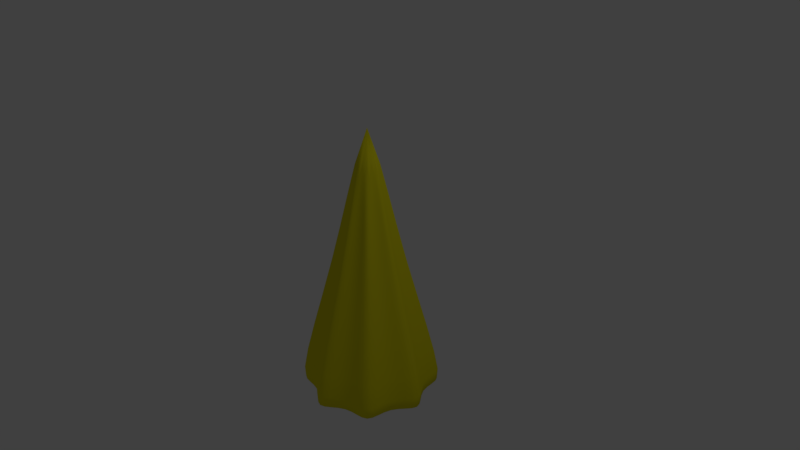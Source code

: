 # Source: Cone_Shot.blend  (saved by Blender 2.79.0; exported with 4.5.12 LTS)
import bpy
from mathutils import Matrix  # noqa: F401  (used for matrix-valued properties, if any)

bpy.ops.wm.read_factory_settings(use_empty=True)
scene = bpy.context.scene
scene.name = 'Scene'

# ---- collections
col_collection_1 = bpy.data.collections.new('Collection 1'); scene.collection.children.link(col_collection_1)

# ---- materials (node trees are filled in below, after node groups)
mat_homing_shot = bpy.data.materials.new('Homing Shot')
mat_homing_shot.alpha_threshold = 0.0
mat_homing_shot.use_transparent_shadow = False
mat_homing_shot.diffuse_color = (0.8, 0.7287, 0.01031, 1.0)
mat_homing_shot.roughness = 0.5
mat_homing_shot.line_color = (0.0, 0.0, 0.0, 1.0)

# ---- material node trees

# ---- world
world_world = bpy.data.worlds.new('World'); scene.world = world_world
world_world.color = (0.05088, 0.05088, 0.05088)
world_world.use_sun_shadow = False
world_world.sun_shadow_jitter_overblur = 0.0
world_world.cycles.sampling_method = 'MANUAL'

# ---- cameras
cam_camera = bpy.data.cameras.new('Camera')
cam_camera.clip_end = 100.0
cam_camera.lens = 35.0
cam_camera.sensor_width = 32.0
cam_camera.sensor_height = 18.0
cam_camera.ortho_scale = 7.314
cam_camera.dof.focus_distance = 0.0
cam_camera.dof.aperture_fstop = 128.0

# ---- lights
light_lamp = bpy.data.lights.new('Lamp', 'POINT')
light_lamp.transmission_factor = 0.0
light_lamp.cutoff_distance = 30.0
light_lamp.energy = 100.0
light_lamp.shadow_buffer_clip_start = 1.001
light_lamp.shadow_soft_size = 0.1
light_lamp.shadow_maximum_resolution = 0.006
light_lamp.use_absolute_resolution = True

# ---- meshes
me_cone_002 = bpy.data.meshes.new('Cone.002')
me_cone_002.from_pydata([(0.0, 0.0, -1.448), (-3.344e-08, 0.0, 2.21), (-4.729e-08, 1.277, -2.21), (0.3257, 0.7864, -2.21), (0.9028, 0.9028, -2.21), (0.7864, 0.3257, -2.21), (1.277, -5.64e-08, -2.21), (0.7864, -0.3257, -2.21), (0.9028, -0.9028, -2.21), (0.3257, -0.7864, -2.21), (1.455e-07, -1.277, -2.21), (-0.3257, -0.7864, -2.21), (-0.9028, -0.9028, -2.21), (-0.7864, -0.3257, -2.21), (-1.277, 1.463e-08, -2.21), (-0.7864, 0.3257, -2.21), (-0.9028, 0.9028, -2.21), (-0.3257, 0.7864, -2.21), (-3.171e-08, 0.7034, -1.829), (-2.208e-08, 0.4856, 0.0), (0.1794, 0.4332, -1.829), (0.1239, 0.2991, 0.0), (0.4974, 0.4974, -1.829), (0.3434, 0.3434, 0.0), (0.4332, 0.1794, -1.829), (0.2991, 0.1239, 0.0), (0.7034, -3.139e-08, -1.829), (0.4856, -2.071e-08, 0.0), (0.4332, -0.1794, -1.829), (0.2991, -0.1239, 0.0), (0.4974, -0.4974, -1.829), (0.3434, -0.3434, 0.0), (0.1794, -0.4332, -1.829), (0.1239, -0.2991, 0.0), (7.45e-08, -0.7034, -1.829), (5.124e-08, -0.4856, 0.0), (-0.1794, -0.4332, -1.829), (-0.1239, -0.2991, 0.0), (-0.4974, -0.4974, -1.829), (-0.3434, -0.3434, 0.0), (-0.4332, -0.1794, -1.829), (-0.2991, -0.1239, 0.0), (-0.7034, 7.747e-09, -1.829), (-0.4856, 6.305e-09, 0.0), (-0.4332, 0.1794, -1.829), (-0.2991, 0.1239, 0.0), (-0.4974, 0.4974, -1.829), (-0.3434, 0.3434, 0.0), (-0.1794, 0.4332, -1.829), (-0.1239, 0.2991, 0.0)], [], [(18, 2, 3, 20), (2, 19, 21, 3), (20, 3, 4, 22), (3, 21, 23, 4), (22, 4, 5, 24), (4, 23, 25, 5), (24, 5, 6, 26), (5, 25, 27, 6), (26, 6, 7, 28), (6, 27, 29, 7), (28, 7, 8, 30), (7, 29, 31, 8), (30, 8, 9, 32), (8, 31, 33, 9), (32, 9, 10, 34), (9, 33, 35, 10), (34, 10, 11, 36), (10, 35, 37, 11), (36, 11, 12, 38), (11, 37, 39, 12), (38, 12, 13, 40), (12, 39, 41, 13), (40, 13, 14, 42), (13, 41, 43, 14), (42, 14, 15, 44), (14, 43, 45, 15), (44, 15, 16, 46), (15, 45, 47, 16), (46, 16, 17, 48), (16, 47, 49, 17), (48, 17, 2, 18), (17, 49, 19, 2), (19, 1, 21), (0, 48, 18), (0, 18, 20), (21, 1, 23), (0, 20, 22), (23, 1, 25), (0, 22, 24), (25, 1, 27), (0, 24, 26), (27, 1, 29), (0, 26, 28), (29, 1, 31), (0, 28, 30), (31, 1, 33), (0, 30, 32), (33, 1, 35), (0, 32, 34), (35, 1, 37), (0, 34, 36), (37, 1, 39), (0, 36, 38), (39, 1, 41), (0, 38, 40), (41, 1, 43), (0, 40, 42), (43, 1, 45), (0, 42, 44), (45, 1, 47), (0, 44, 46), (47, 1, 49), (0, 46, 48), (49, 1, 19)])
me_cone_002.polygons.foreach_set('use_smooth', [True] * 64)
me_cone_002.materials.append(mat_homing_shot)
me_cone_002.use_remesh_preserve_volume = False
me_cone_002.use_remesh_preserve_attributes = False
me_cone_002.use_mirror_vertex_groups = False
me_cone_002.update()

# ---- objects
ob_homing_shot = bpy.data.objects.new('Homing Shot', me_cone_002)
ob_lamp = bpy.data.objects.new('Lamp', light_lamp)
ob_camera = bpy.data.objects.new('Camera', cam_camera)

# ---- transforms, parenting, visibility, modifiers, constraints
ob_homing_shot.location = (0.0, 0.0, 0.0)
ob_homing_shot.lineart.crease_threshold = 0.0
_m = ob_homing_shot.modifiers.new('Subsurf', 'SUBSURF')
_m.uv_smooth = 'PRESERVE_CORNERS'
_m.quality = 2
_m.show_only_control_edges = False
ob_lamp.location = (4.076, 1.005, 5.904)
ob_lamp.rotation_euler = (0.6503, 0.05522, 1.866)
ob_lamp.lock_rotations_4d = False
ob_lamp.empty_display_type = 'ARROWS'
ob_lamp.color = (0.0, 0.0, 0.0, 0.0)
ob_lamp.lineart.crease_threshold = 0.0
ob_camera.location = (7.481, -6.508, 5.344)
ob_camera.rotation_euler = (1.109, 0.0, 0.8149)
ob_camera.lock_rotations_4d = False
ob_camera.empty_display_type = 'ARROWS'
ob_camera.color = (0.0, 0.0, 0.0, 0.0)
ob_camera.display_type = 'WIRE'
ob_camera.lineart.crease_threshold = 0.0

# ---- collection membership
col_collection_1.objects.link(ob_homing_shot)
col_collection_1.objects.link(ob_lamp)
col_collection_1.objects.link(ob_camera)

# ---- scene / render settings (as saved in the file)
scene.camera = ob_camera
scene.frame_start = 1; scene.frame_end = 250; scene.frame_set(1)
scene.render.engine = 'BLENDER_EEVEE_NEXT'
scene.render.resolution_percentage = 50
scene.render.dither_intensity = 0.0
scene.cycles.use_denoising = False
scene.cycles.samples = 128
scene.cycles.sampling_pattern = 'TABULATED_SOBOL'
scene.cycles.use_adaptive_sampling = False
scene.cycles.use_light_tree = False
scene.cycles.blur_glossy = 0.0
scene.cycles.sample_clamp_indirect = 0.0
scene.view_settings.view_transform = 'Standard'
bpy.context.view_layer.update()
